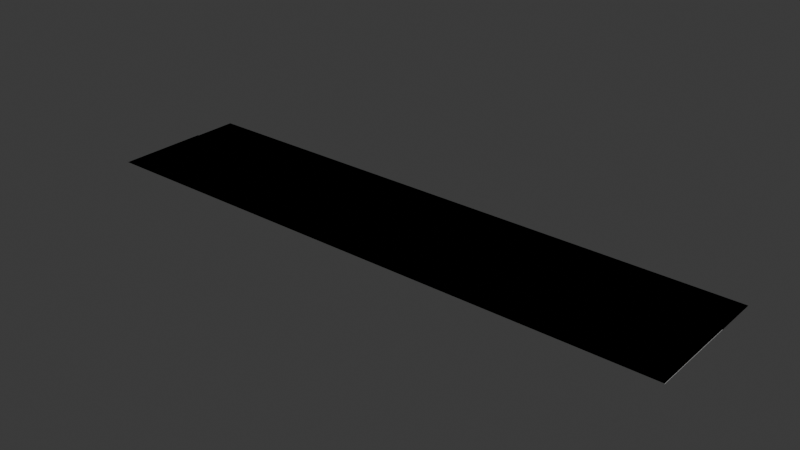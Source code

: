 # Source: paseo.blend  (saved by Blender 4.2.66; exported with 4.5.12 LTS)
import bpy
from mathutils import Matrix  # noqa: F401  (used for matrix-valued properties, if any)

bpy.ops.wm.read_factory_settings(use_empty=True)
scene = bpy.context.scene
scene.name = 'Scene'

# ---- collections
col_collection = bpy.data.collections.new('Collection'); scene.collection.children.link(col_collection)

# ---- images (referenced by path relative to the original .blend; pixels are not part of the script)
import os
ASSET_DIR = os.environ.get("B2B_ASSET_DIR", "")  # directory of the original .blend (textures are referenced by path, not embedded)
HERE = os.path.dirname(os.path.abspath(__file__))  # packed textures are extracted next to this script under _unpacked/

def load_image(name, relpath, width, height, colorspace="sRGB"):
    """Load a texture the original file referenced (path relative to the .blend, or extracted next to this script)."""
    p = next((c for c in (os.path.join(HERE, relpath), os.path.join(ASSET_DIR, relpath)) if relpath and os.path.exists(c)), "")
    if p:
        img = bpy.data.images.load(p, check_existing=True)
        img.name = name
    else:  # same state as the original file: an image datablock whose file is absent (Cycles renders it pink)
        img = bpy.data.images.new(name, width, height)
        img.source = "FILE"
        img.filepath = "//" + (relpath or name)
    img.colorspace_settings.name = colorspace
    return img
img_road_png = load_image('road.png', 'road.png', 1024, 1024, 'sRGB')

# ---- materials (node trees are filled in below, after node groups)
mat_sand = bpy.data.materials.new('Sand')
mat_sand.use_backface_culling = True
mat_sidewalk = bpy.data.materials.new('Sidewalk')
mat_sidewalk.use_backface_culling = True
mat_material = bpy.data.materials.new('Material')
mat_material.use_backface_culling = True

# ---- material node trees
mat_sand.use_nodes = True; mat_sand.node_tree.nodes.clear()
_N = mat_sand.node_tree.nodes; _L = mat_sand.node_tree.links
n0 = _N.new('ShaderNodeBsdfPrincipled'); n0.name = 'Principled BSDF'; n0.location = (10, 300)
n0.inputs[0].default_value = (0.8879, 0.6376, 0.147, 1.0)
n0.inputs[2].default_value = 1.0
n1 = _N.new('ShaderNodeOutputMaterial'); n1.name = 'Material Output'; n1.location = (300, 300)
_L.new(n0.outputs[0], n1.inputs[0])
n1.is_active_output = True
mat_sidewalk.use_nodes = True; mat_sidewalk.node_tree.nodes.clear()
_N = mat_sidewalk.node_tree.nodes; _L = mat_sidewalk.node_tree.links
n0 = _N.new('ShaderNodeBsdfPrincipled'); n0.name = 'Principled BSDF'; n0.location = (10, 300)
n0.inputs[0].default_value = (0.521, 0.521, 0.521, 1.0)
n0.inputs[2].default_value = 1.0
n1 = _N.new('ShaderNodeOutputMaterial'); n1.name = 'Material Output'; n1.location = (300, 300)
_L.new(n0.outputs[0], n1.inputs[0])
n1.is_active_output = True
mat_material.use_nodes = True; mat_material.node_tree.nodes.clear()
_N = mat_material.node_tree.nodes; _L = mat_material.node_tree.links
n0 = _N.new('ShaderNodeBsdfPrincipled'); n0.name = 'Principled BSDF'; n0.location = (10, 300)
n0.inputs[2].default_value = 1.0
n1 = _N.new('ShaderNodeOutputMaterial'); n1.name = 'Material Output'; n1.location = (300, 300)
n2 = _N.new('ShaderNodeTexImage'); n2.name = 'Image Texture'; n2.location = (-280, 280)
n2.image = img_road_png
_L.new(n0.outputs[0], n1.inputs[0])
_L.new(n2.outputs[0], n0.inputs[0])
n1.is_active_output = True

# ---- world
world_world = bpy.data.worlds.new('World'); scene.world = world_world
world_world.use_nodes = True; world_world.node_tree.nodes.clear()
_N = world_world.node_tree.nodes; _L = world_world.node_tree.links
n0 = _N.new('ShaderNodeOutputWorld'); n0.name = 'World Output'; n0.location = (300, 300)
n1 = _N.new('ShaderNodeBackground'); n1.name = 'Background'; n1.location = (10, 300)
n1.inputs[0].default_value = (0.05088, 0.05088, 0.05088, 1.0)
_L.new(n1.outputs[0], n0.inputs[0])
n0.is_active_output = True
world_world.color = (0.05088, 0.05088, 0.05088)
world_world.sun_shadow_jitter_overblur = 0.0

# ---- meshes
me_plane_001 = bpy.data.meshes.new('Plane.001')
me_plane_001.from_pydata([(1.0, -16.0, 0.0), (1.0, 0.0, 0.0), (1.0, -16.0, 0.1), (1.0, 0.0, 0.1), (-103.0, 0.0, 0.1), (-103.0, 0.0, 0.0), (-103.0, -16.0, 0.1), (-1.0, 0.0, 0.0), (-1.0, -16.0, 0.1), (-1.0, 0.0, 0.1), (-103.0, -2.0, 0.1), (-1.0, -2.0, 0.1), (1.0, -2.0, 0.1), (1.0, -2.0, 0.0)], [], [(7, 9, 3, 1), (12, 3, 9, 11), (2, 12, 11, 8), (0, 13, 12, 2), (1, 3, 12, 13), (10, 11, 9, 4), (5, 4, 9, 7), (6, 8, 11, 10)])
me_plane_001.polygons.foreach_set('material_index', [1, 1, 1, 1, 1, 1, 1, 0])
_uv = me_plane_001.uv_layers.new(name='UVMap')
_uv.uv.foreach_set('vector', [0.975, 0.4875, 0.975, 0.5, 1.0, 0.5, 1.0, 0.5, 0.0, 0.0, 1.0, 0.5, 0.975, 0.5, 0.0, 0.0, 0.0, 0.0, 0.0, 0.0, 0.0, 0.0, 0.0, 0.0, 0.0, 0.0, 0.0, 0.0, 0.0, 0.0, 0.0, 0.0, 1.0, 0.5, 1.0, 0.5, 0.0, 0.0, 0.0, 0.0, 0.0, 0.0, 0.0, 0.0, 0.975, 0.5, 0.0, 0.0, 0.0, 0.0, 0.0, 0.0, 0.975, 0.5, 0.975, 0.4875, 0.0, 0.0, 0.0, 0.0, 0.0, 0.0, 0.0, 0.0])
me_plane_001.materials.append(mat_sand)
me_plane_001.materials.append(mat_sidewalk)
me_plane_001.update()
me_plane_002 = bpy.data.meshes.new('Plane.002')
me_plane_002.from_pydata([(1.0, -16.0, 0.1), (1.0, 0.0, 0.1), (-103.0, 0.0, 0.1), (-103.0, -16.0, 0.1), (1.0, 0.0, 0.0), (-103.0, 0.0, 0.0), (1.0, 8.0, 0.0), (-103.0, 8.0, 0.0)], [], [(1, 2, 3, 0), (5, 4, 6, 7)])
_uv = me_plane_002.uv_layers.new(name='UVMap')
_uv.uv.foreach_set('vector', [1.0, 0.5, 0.0, 0.0, 0.0, 0.0, 0.0, 0.0, 0.0, 0.0, 1.0, 0.5, 1.0, 0.5, 0.0, 0.0])
me_plane_002.materials.append(mat_sand)
me_plane_002.materials.append(mat_sidewalk)
me_plane_002.update()
me_plane = bpy.data.meshes.new('Plane')
me_plane.from_pydata([(-1.06, -1.0, 0.0), (1.02, -1.0, 0.0), (-1.06, 1.0, 0.0), (1.02, 1.0, 0.0)], [], [(0, 1, 3, 2)])
_uv = me_plane.uv_layers.new(name='UVMap')
_uv.uv.foreach_set('vector', [0.0, 0.0, 1.0, 0.0, 1.0, 1.0, 0.0, 1.0])
me_plane.materials.append(mat_material)
me_plane.update()

# ---- objects
ob_plane = bpy.data.objects.new('Plane', me_plane_001)
ob_plane_colonly = bpy.data.objects.new('Plane-colonly', me_plane_002)
ob_road = bpy.data.objects.new('Road', me_plane)

# ---- transforms, parenting, visibility, modifiers, constraints
ob_plane.location = (0.0, 0.0, 0.0)
ob_plane_colonly.location = (0.0, 0.0, 0.0)
ob_road.location = (-50.0, 4.0, 0.0)
ob_road.scale = (50.0, 4.0, 1.0)

# ---- collection membership
col_collection.objects.link(ob_plane)
col_collection.objects.link(ob_plane_colonly)
col_collection.objects.link(ob_road)

# ---- scene / render settings (as saved in the file)
scene.frame_start = 1; scene.frame_end = 250; scene.frame_set(1)
scene.render.engine = 'BLENDER_EEVEE_NEXT'
bpy.context.view_layer.update()

# ---- added for rendering (the .blend has no active camera and no usable light): camera, sun
cam_auto = bpy.data.cameras.new('AutoCamera')
cam_auto.lens = 50.0
cam_auto.sensor_width = 36.0
cam_auto.clip_end = 1733.1
ob_auto_camera = bpy.data.objects.new('AutoCamera', cam_auto)
scene.collection.objects.link(ob_auto_camera)
ob_auto_camera.location = (47.7523, -122.503, 79.0519)
ob_auto_camera.rotation_euler = (1.09748, -7.21219e-08, 0.694738)
scene.camera = ob_auto_camera
light_auto_sun = bpy.data.lights.new('AutoSun', 'SUN')
light_auto_sun.energy = 3.0
light_auto_sun.angle = 0.0523599
ob_auto_sun = bpy.data.objects.new('AutoSun', light_auto_sun)
scene.collection.objects.link(ob_auto_sun)
ob_auto_sun.rotation_euler = (0.872665, 0.174533, 0.523599)
bpy.context.view_layer.update()
